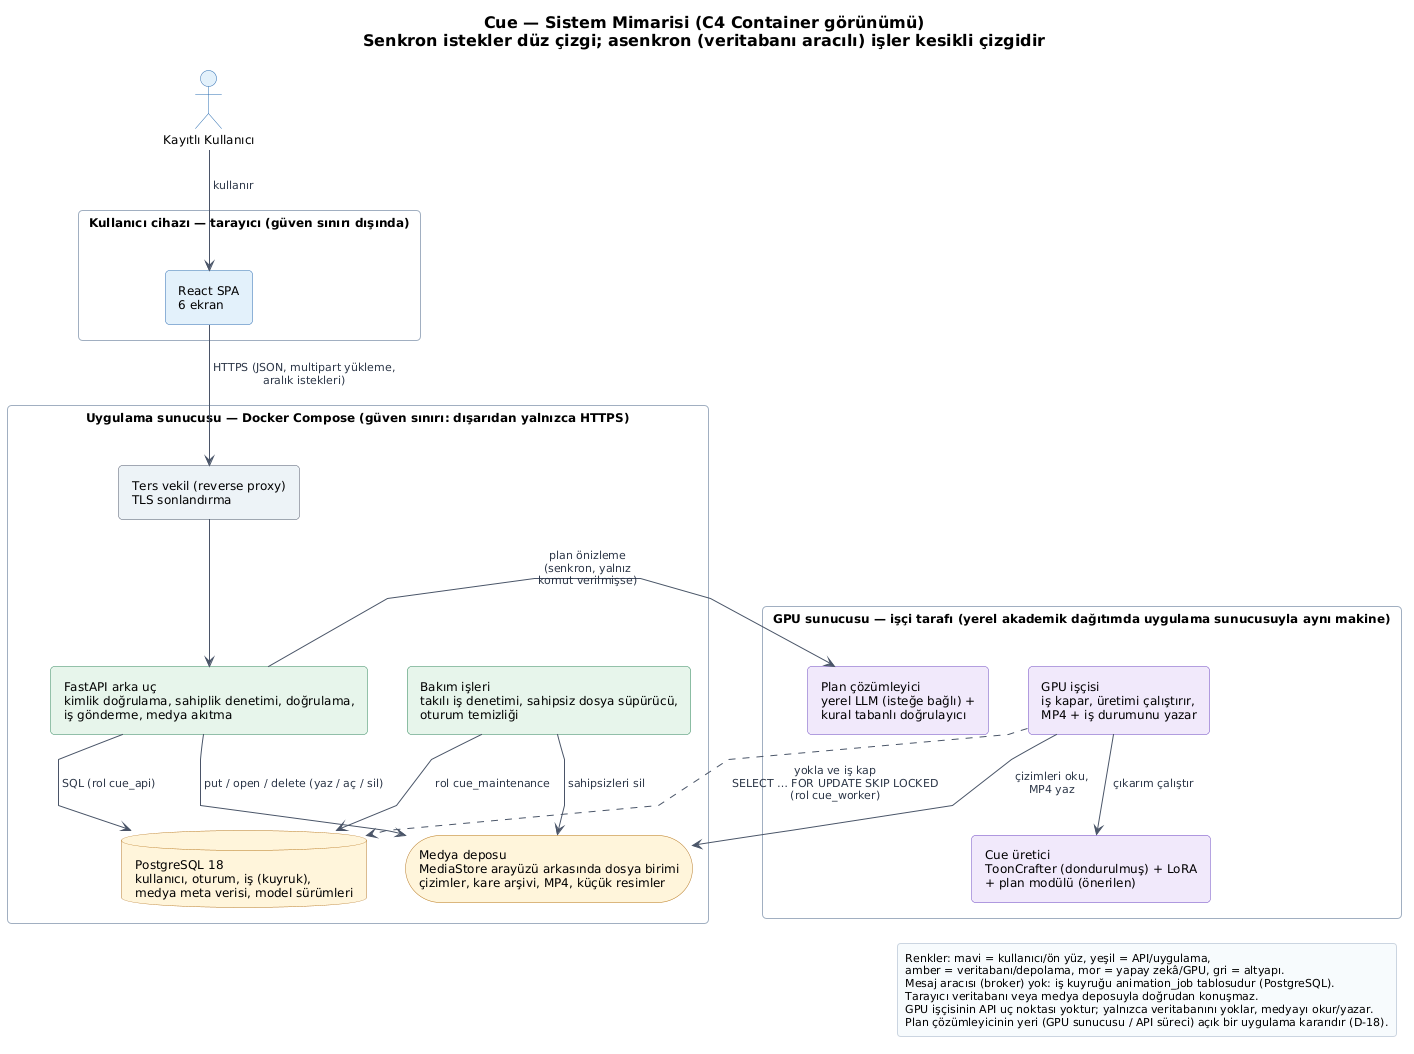

The diagram above was rendered by PlantUML. Its source (embedded in the PNG):
@startuml arch-01-container
!include ../../_style/cue.iuml
skinparam linetype polyline
hide stereotype
skinparam rectangle {
  RoundCorner 8
}
skinparam rectangle<<user>> {
  BackgroundColor C_USER_BG
  BorderColor C_USER_BD
}
skinparam rectangle<<app>> {
  BackgroundColor C_APP_BG
  BorderColor C_APP_BD
}
skinparam rectangle<<ai>> {
  BackgroundColor C_AI_BG
  BorderColor C_AI_BD
}
skinparam database {
  BackgroundColor C_DATA_BG
  BorderColor C_DATA_BD
}
skinparam storage {
  BackgroundColor C_DATA_BG
  BorderColor C_DATA_BD
}
skinparam actor {
  BackgroundColor C_USER_BG
  BorderColor C_USER_BD
}

title Cue — Sistem Mimarisi (C4 Container görünümü)\nSenkron istekler düz çizgi; asenkron (veritabanı aracılı) işler kesikli çizgidir

actor "Kayıtlı Kullanıcı" as U

rectangle "Kullanıcı cihazı — tarayıcı (güven sınırı dışında)" as DEV #FFFFFF {
  rectangle "React SPA\n6 ekran" <<user>> as SPA
}

rectangle "Uygulama sunucusu — Docker Compose (güven sınırı: dışarıdan yalnızca HTTPS)" as HOST #FFFFFF {
  rectangle "Ters vekil (reverse proxy)\nTLS sonlandırma" as PX #EDF2F7;line:4A5568
  rectangle "FastAPI arka uç\nkimlik doğrulama, sahiplik denetimi, doğrulama,\niş gönderme, medya akıtma" <<app>> as API
  database "PostgreSQL 18\nkullanıcı, oturum, iş (kuyruk),\nmedya meta verisi, model sürümleri" as DB
  storage "Medya deposu\nMediaStore arayüzü arkasında dosya birimi\nçizimler, kare arşivi, MP4, küçük resimler" as MS
  rectangle "Bakım işleri\ntakılı iş denetimi, sahipsiz dosya süpürücü,\noturum temizliği" <<app>> as MT
}

rectangle "GPU sunucusu — işçi tarafı (yerel akademik dağıtımda uygulama sunucusuyla aynı makine)" as GPU #FFFFFF {
  rectangle "Plan çözümleyici\nyerel LLM (isteğe bağlı) +\nkural tabanlı doğrulayıcı" <<ai>> as PLN
  rectangle "GPU işçisi\niş kapar, üretimi çalıştırır,\nMP4 + iş durumunu yazar" <<ai>> as W
  rectangle "Cue üretici\nToonCrafter (dondurulmuş) + LoRA\n+ plan modülü (önerilen)" <<ai>> as MOD
}

U --> SPA : kullanır
SPA --> PX : HTTPS (JSON, multipart yükleme,\naralık istekleri)
PX --> API
API --> DB : SQL (rol cue_api)
API --> MS : put / open / delete (yaz / aç / sil)
API --> PLN : plan önizleme\n(senkron, yalnız\nkomut verilmişse)
W ..> DB : yokla ve iş kap\nSELECT … FOR UPDATE SKIP LOCKED\n(rol cue_worker)
W --> MS : çizimleri oku,\nMP4 yaz
W --> MOD : çıkarım çalıştır
MT --> DB : rol cue_maintenance
MT --> MS : sahipsizleri sil

legend right
  Renkler: mavi = kullanıcı/ön yüz, yeşil = API/uygulama,
  amber = veritabanı/depolama, mor = yapay zekâ/GPU, gri = altyapı.
  Mesaj aracısı (broker) yok: iş kuyruğu animation_job tablosudur (PostgreSQL).
  Tarayıcı veritabanı veya medya deposuyla doğrudan konuşmaz.
  GPU işçisinin API uç noktası yoktur; yalnızca veritabanını yoklar, medyayı okur/yazar.
  Plan çözümleyicinin yeri (GPU sunucusu / API süreci) açık bir uygulama kararıdır (D-18).
endlegend
@enduml